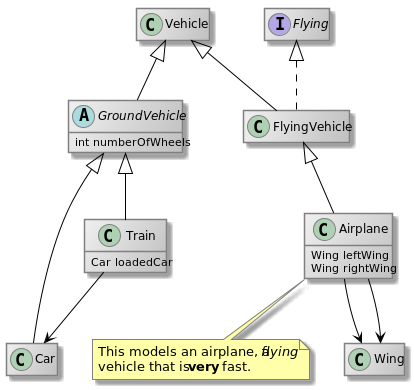

The diagram above was rendered by PlantUML. Its source (embedded in the PNG):
@startuml
skinparam class {
	BackgroundColor #F0F0F0/#C0C0C0
	BorderColor grey
    BackgroundColor<<new>> #e6ffe6/#b3ffb3
    BorderColor<<new>> green
    BorderColor<<new_in_context>> green
	BorderColor<<modified>> blue
	BackgroundColor<<modified>> #e6e6ff/#b3b3ff
	BackgroundColor<<required>> #ffd700/yellow
    BorderColor<<required>> orange
	ArrowColor black
}

skinParam noteBackgroundColor #FFFFAA
skinParam noteBorderColor gray
hide empty members
class Vehicle
abstract class GroundVehicle {
int numberOfWheels
}

class Car
class Airplane {
Wing leftWing
Wing rightWing
}

note bottom of Airplane
This models an airplane, a //flying//
vehicle that is **very** fast.
end note

interface Flying
class FlyingVehicle
class Train {
Car loadedCar
}

class Wing

Vehicle <|-- GroundVehicle
GroundVehicle <|-- Car
FlyingVehicle <|-- Airplane
Vehicle <|-- FlyingVehicle
Flying <|.. FlyingVehicle
GroundVehicle <|-- Train

Airplane --> Wing
Airplane --> Wing
Train --> Car

@enduml